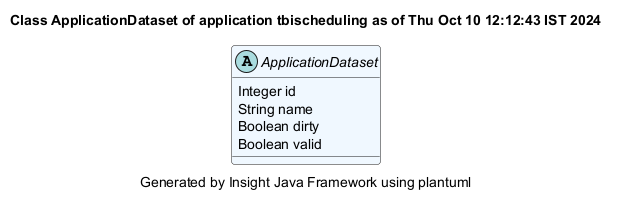

The diagram above was rendered by PlantUML. Its source (embedded in the PNG):
@startuml
title Class ApplicationDataset of application tbischeduling as of Thu Oct 10 12:12:43 IST 2024
caption Generated by Insight Java Framework using plantuml
abstract ApplicationDataset #aliceblue
ApplicationDataset : Integer id
ApplicationDataset : String name
ApplicationDataset : Boolean dirty
ApplicationDataset : Boolean valid

@enduml